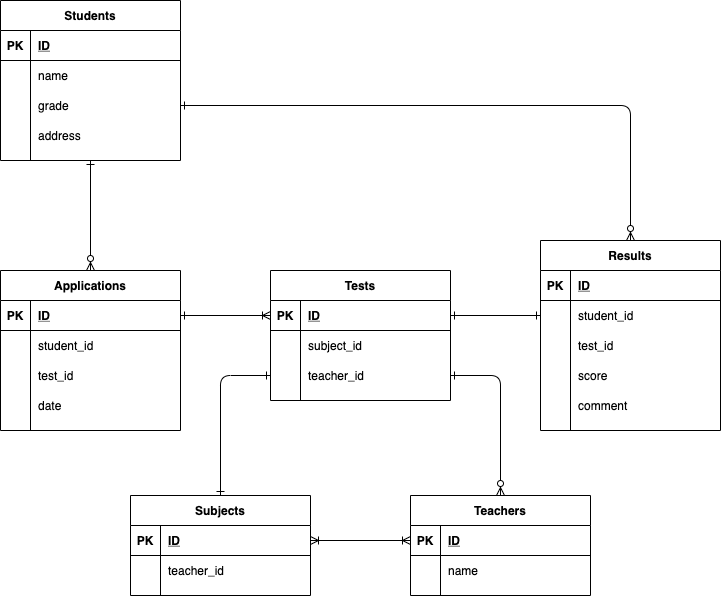

The diagram above was exported from draw.io. Its source (the exported page's mxGraphModel, read from the mxfile embedded in the PNG):
<mxGraphModel dx="643" dy="585" grid="1" gridSize="10" guides="1" tooltips="1" connect="1" arrows="1" fold="1" page="1" pageScale="1" pageWidth="827" pageHeight="1169" math="0" shadow="0">
  <root>
    <mxCell id="0" />
    <mxCell id="1" parent="0" />
    <mxCell id="2" value="Students" style="shape=table;startSize=30;container=1;collapsible=1;childLayout=tableLayout;fixedRows=1;rowLines=0;fontStyle=1;align=center;resizeLast=1;" parent="1" vertex="1">
      <mxGeometry x="40" y="40" width="180" height="160" as="geometry" />
    </mxCell>
    <mxCell id="3" value="" style="shape=partialRectangle;collapsible=0;dropTarget=0;pointerEvents=0;fillColor=none;top=0;left=0;bottom=1;right=0;points=[[0,0.5],[1,0.5]];portConstraint=eastwest;" parent="2" vertex="1">
      <mxGeometry y="30" width="180" height="30" as="geometry" />
    </mxCell>
    <mxCell id="4" value="PK" style="shape=partialRectangle;connectable=0;fillColor=none;top=0;left=0;bottom=0;right=0;fontStyle=1;overflow=hidden;" parent="3" vertex="1">
      <mxGeometry width="30" height="30" as="geometry" />
    </mxCell>
    <mxCell id="5" value="ID" style="shape=partialRectangle;connectable=0;fillColor=none;top=0;left=0;bottom=0;right=0;align=left;spacingLeft=6;fontStyle=5;overflow=hidden;" parent="3" vertex="1">
      <mxGeometry x="30" width="150" height="30" as="geometry" />
    </mxCell>
    <mxCell id="6" value="" style="shape=partialRectangle;collapsible=0;dropTarget=0;pointerEvents=0;fillColor=none;top=0;left=0;bottom=0;right=0;points=[[0,0.5],[1,0.5]];portConstraint=eastwest;" parent="2" vertex="1">
      <mxGeometry y="60" width="180" height="30" as="geometry" />
    </mxCell>
    <mxCell id="7" value="" style="shape=partialRectangle;connectable=0;fillColor=none;top=0;left=0;bottom=0;right=0;editable=1;overflow=hidden;" parent="6" vertex="1">
      <mxGeometry width="30" height="30" as="geometry" />
    </mxCell>
    <mxCell id="8" value="name" style="shape=partialRectangle;connectable=0;fillColor=none;top=0;left=0;bottom=0;right=0;align=left;spacingLeft=6;overflow=hidden;" parent="6" vertex="1">
      <mxGeometry x="30" width="150" height="30" as="geometry" />
    </mxCell>
    <mxCell id="9" value="" style="shape=partialRectangle;collapsible=0;dropTarget=0;pointerEvents=0;fillColor=none;top=0;left=0;bottom=0;right=0;points=[[0,0.5],[1,0.5]];portConstraint=eastwest;" parent="2" vertex="1">
      <mxGeometry y="90" width="180" height="30" as="geometry" />
    </mxCell>
    <mxCell id="10" value="" style="shape=partialRectangle;connectable=0;fillColor=none;top=0;left=0;bottom=0;right=0;editable=1;overflow=hidden;" parent="9" vertex="1">
      <mxGeometry width="30" height="30" as="geometry" />
    </mxCell>
    <mxCell id="11" value="grade" style="shape=partialRectangle;connectable=0;fillColor=none;top=0;left=0;bottom=0;right=0;align=left;spacingLeft=6;overflow=hidden;" parent="9" vertex="1">
      <mxGeometry x="30" width="150" height="30" as="geometry" />
    </mxCell>
    <mxCell id="12" value="" style="shape=partialRectangle;collapsible=0;dropTarget=0;pointerEvents=0;fillColor=none;top=0;left=0;bottom=0;right=0;points=[[0,0.5],[1,0.5]];portConstraint=eastwest;" parent="2" vertex="1">
      <mxGeometry y="120" width="180" height="30" as="geometry" />
    </mxCell>
    <mxCell id="13" value="" style="shape=partialRectangle;connectable=0;fillColor=none;top=0;left=0;bottom=0;right=0;editable=1;overflow=hidden;" parent="12" vertex="1">
      <mxGeometry width="30" height="30" as="geometry" />
    </mxCell>
    <mxCell id="14" value="address" style="shape=partialRectangle;connectable=0;fillColor=none;top=0;left=0;bottom=0;right=0;align=left;spacingLeft=6;overflow=hidden;" parent="12" vertex="1">
      <mxGeometry x="30" width="150" height="30" as="geometry" />
    </mxCell>
    <mxCell id="15" value="Subjects" style="shape=table;startSize=30;container=1;collapsible=1;childLayout=tableLayout;fixedRows=1;rowLines=0;fontStyle=1;align=center;resizeLast=1;" parent="1" vertex="1">
      <mxGeometry x="170" y="535" width="180" height="100" as="geometry" />
    </mxCell>
    <mxCell id="16" value="" style="shape=partialRectangle;collapsible=0;dropTarget=0;pointerEvents=0;fillColor=none;top=0;left=0;bottom=1;right=0;points=[[0,0.5],[1,0.5]];portConstraint=eastwest;" parent="15" vertex="1">
      <mxGeometry y="30" width="180" height="30" as="geometry" />
    </mxCell>
    <mxCell id="17" value="PK" style="shape=partialRectangle;connectable=0;fillColor=none;top=0;left=0;bottom=0;right=0;fontStyle=1;overflow=hidden;" parent="16" vertex="1">
      <mxGeometry width="30" height="30" as="geometry" />
    </mxCell>
    <mxCell id="18" value="ID" style="shape=partialRectangle;connectable=0;fillColor=none;top=0;left=0;bottom=0;right=0;align=left;spacingLeft=6;fontStyle=5;overflow=hidden;" parent="16" vertex="1">
      <mxGeometry x="30" width="150" height="30" as="geometry" />
    </mxCell>
    <mxCell id="19" value="" style="shape=partialRectangle;collapsible=0;dropTarget=0;pointerEvents=0;fillColor=none;top=0;left=0;bottom=0;right=0;points=[[0,0.5],[1,0.5]];portConstraint=eastwest;" parent="15" vertex="1">
      <mxGeometry y="60" width="180" height="30" as="geometry" />
    </mxCell>
    <mxCell id="20" value="" style="shape=partialRectangle;connectable=0;fillColor=none;top=0;left=0;bottom=0;right=0;editable=1;overflow=hidden;" parent="19" vertex="1">
      <mxGeometry width="30" height="30" as="geometry" />
    </mxCell>
    <mxCell id="21" value="teacher_id" style="shape=partialRectangle;connectable=0;fillColor=none;top=0;left=0;bottom=0;right=0;align=left;spacingLeft=6;overflow=hidden;" parent="19" vertex="1">
      <mxGeometry x="30" width="150" height="30" as="geometry" />
    </mxCell>
    <mxCell id="22" value="Results" style="shape=table;startSize=30;container=1;collapsible=1;childLayout=tableLayout;fixedRows=1;rowLines=0;fontStyle=1;align=center;resizeLast=1;" parent="1" vertex="1">
      <mxGeometry x="580" y="280" width="180" height="190" as="geometry" />
    </mxCell>
    <mxCell id="23" value="" style="shape=partialRectangle;collapsible=0;dropTarget=0;pointerEvents=0;fillColor=none;top=0;left=0;bottom=1;right=0;points=[[0,0.5],[1,0.5]];portConstraint=eastwest;" parent="22" vertex="1">
      <mxGeometry y="30" width="180" height="30" as="geometry" />
    </mxCell>
    <mxCell id="24" value="PK" style="shape=partialRectangle;connectable=0;fillColor=none;top=0;left=0;bottom=0;right=0;fontStyle=1;overflow=hidden;" parent="23" vertex="1">
      <mxGeometry width="30" height="30" as="geometry" />
    </mxCell>
    <mxCell id="25" value="ID" style="shape=partialRectangle;connectable=0;fillColor=none;top=0;left=0;bottom=0;right=0;align=left;spacingLeft=6;fontStyle=5;overflow=hidden;" parent="23" vertex="1">
      <mxGeometry x="30" width="150" height="30" as="geometry" />
    </mxCell>
    <mxCell id="26" value="" style="shape=partialRectangle;collapsible=0;dropTarget=0;pointerEvents=0;fillColor=none;top=0;left=0;bottom=0;right=0;points=[[0,0.5],[1,0.5]];portConstraint=eastwest;" parent="22" vertex="1">
      <mxGeometry y="60" width="180" height="30" as="geometry" />
    </mxCell>
    <mxCell id="27" value="" style="shape=partialRectangle;connectable=0;fillColor=none;top=0;left=0;bottom=0;right=0;editable=1;overflow=hidden;" parent="26" vertex="1">
      <mxGeometry width="30" height="30" as="geometry" />
    </mxCell>
    <mxCell id="28" value="student_id" style="shape=partialRectangle;connectable=0;fillColor=none;top=0;left=0;bottom=0;right=0;align=left;spacingLeft=6;overflow=hidden;" parent="26" vertex="1">
      <mxGeometry x="30" width="150" height="30" as="geometry" />
    </mxCell>
    <mxCell id="29" value="" style="shape=partialRectangle;collapsible=0;dropTarget=0;pointerEvents=0;fillColor=none;top=0;left=0;bottom=0;right=0;points=[[0,0.5],[1,0.5]];portConstraint=eastwest;" parent="22" vertex="1">
      <mxGeometry y="90" width="180" height="30" as="geometry" />
    </mxCell>
    <mxCell id="30" value="" style="shape=partialRectangle;connectable=0;fillColor=none;top=0;left=0;bottom=0;right=0;editable=1;overflow=hidden;" parent="29" vertex="1">
      <mxGeometry width="30" height="30" as="geometry" />
    </mxCell>
    <mxCell id="31" value="test_id" style="shape=partialRectangle;connectable=0;fillColor=none;top=0;left=0;bottom=0;right=0;align=left;spacingLeft=6;overflow=hidden;" parent="29" vertex="1">
      <mxGeometry x="30" width="150" height="30" as="geometry" />
    </mxCell>
    <mxCell id="32" value="" style="shape=partialRectangle;collapsible=0;dropTarget=0;pointerEvents=0;fillColor=none;top=0;left=0;bottom=0;right=0;points=[[0,0.5],[1,0.5]];portConstraint=eastwest;" parent="22" vertex="1">
      <mxGeometry y="120" width="180" height="30" as="geometry" />
    </mxCell>
    <mxCell id="33" value="" style="shape=partialRectangle;connectable=0;fillColor=none;top=0;left=0;bottom=0;right=0;editable=1;overflow=hidden;" parent="32" vertex="1">
      <mxGeometry width="30" height="30" as="geometry" />
    </mxCell>
    <mxCell id="34" value="score" style="shape=partialRectangle;connectable=0;fillColor=none;top=0;left=0;bottom=0;right=0;align=left;spacingLeft=6;overflow=hidden;" parent="32" vertex="1">
      <mxGeometry x="30" width="150" height="30" as="geometry" />
    </mxCell>
    <mxCell id="35" value="" style="shape=partialRectangle;collapsible=0;dropTarget=0;pointerEvents=0;fillColor=none;top=0;left=0;bottom=0;right=0;points=[[0,0.5],[1,0.5]];portConstraint=eastwest;" parent="22" vertex="1">
      <mxGeometry y="150" width="180" height="30" as="geometry" />
    </mxCell>
    <mxCell id="36" value="" style="shape=partialRectangle;connectable=0;fillColor=none;top=0;left=0;bottom=0;right=0;editable=1;overflow=hidden;" parent="35" vertex="1">
      <mxGeometry width="30" height="30" as="geometry" />
    </mxCell>
    <mxCell id="37" value="comment" style="shape=partialRectangle;connectable=0;fillColor=none;top=0;left=0;bottom=0;right=0;align=left;spacingLeft=6;overflow=hidden;" parent="35" vertex="1">
      <mxGeometry x="30" width="150" height="30" as="geometry" />
    </mxCell>
    <mxCell id="38" value="Teachers" style="shape=table;startSize=30;container=1;collapsible=1;childLayout=tableLayout;fixedRows=1;rowLines=0;fontStyle=1;align=center;resizeLast=1;" parent="1" vertex="1">
      <mxGeometry x="450" y="535" width="180" height="100" as="geometry" />
    </mxCell>
    <mxCell id="39" value="" style="shape=partialRectangle;collapsible=0;dropTarget=0;pointerEvents=0;fillColor=none;top=0;left=0;bottom=1;right=0;points=[[0,0.5],[1,0.5]];portConstraint=eastwest;" parent="38" vertex="1">
      <mxGeometry y="30" width="180" height="30" as="geometry" />
    </mxCell>
    <mxCell id="40" value="PK" style="shape=partialRectangle;connectable=0;fillColor=none;top=0;left=0;bottom=0;right=0;fontStyle=1;overflow=hidden;" parent="39" vertex="1">
      <mxGeometry width="30" height="30" as="geometry" />
    </mxCell>
    <mxCell id="41" value="ID" style="shape=partialRectangle;connectable=0;fillColor=none;top=0;left=0;bottom=0;right=0;align=left;spacingLeft=6;fontStyle=5;overflow=hidden;" parent="39" vertex="1">
      <mxGeometry x="30" width="150" height="30" as="geometry" />
    </mxCell>
    <mxCell id="42" value="" style="shape=partialRectangle;collapsible=0;dropTarget=0;pointerEvents=0;fillColor=none;top=0;left=0;bottom=0;right=0;points=[[0,0.5],[1,0.5]];portConstraint=eastwest;" parent="38" vertex="1">
      <mxGeometry y="60" width="180" height="30" as="geometry" />
    </mxCell>
    <mxCell id="43" value="" style="shape=partialRectangle;connectable=0;fillColor=none;top=0;left=0;bottom=0;right=0;editable=1;overflow=hidden;" parent="42" vertex="1">
      <mxGeometry width="30" height="30" as="geometry" />
    </mxCell>
    <mxCell id="44" value="name" style="shape=partialRectangle;connectable=0;fillColor=none;top=0;left=0;bottom=0;right=0;align=left;spacingLeft=6;overflow=hidden;" parent="42" vertex="1">
      <mxGeometry x="30" width="150" height="30" as="geometry" />
    </mxCell>
    <mxCell id="45" value="Tests" style="shape=table;startSize=30;container=1;collapsible=1;childLayout=tableLayout;fixedRows=1;rowLines=0;fontStyle=1;align=center;resizeLast=1;" parent="1" vertex="1">
      <mxGeometry x="310" y="310" width="180" height="130" as="geometry" />
    </mxCell>
    <mxCell id="46" value="" style="shape=partialRectangle;collapsible=0;dropTarget=0;pointerEvents=0;fillColor=none;top=0;left=0;bottom=1;right=0;points=[[0,0.5],[1,0.5]];portConstraint=eastwest;" parent="45" vertex="1">
      <mxGeometry y="30" width="180" height="30" as="geometry" />
    </mxCell>
    <mxCell id="47" value="PK" style="shape=partialRectangle;connectable=0;fillColor=none;top=0;left=0;bottom=0;right=0;fontStyle=1;overflow=hidden;" parent="46" vertex="1">
      <mxGeometry width="30" height="30" as="geometry" />
    </mxCell>
    <mxCell id="48" value="ID" style="shape=partialRectangle;connectable=0;fillColor=none;top=0;left=0;bottom=0;right=0;align=left;spacingLeft=6;fontStyle=5;overflow=hidden;" parent="46" vertex="1">
      <mxGeometry x="30" width="150" height="30" as="geometry" />
    </mxCell>
    <mxCell id="49" value="" style="shape=partialRectangle;collapsible=0;dropTarget=0;pointerEvents=0;fillColor=none;top=0;left=0;bottom=0;right=0;points=[[0,0.5],[1,0.5]];portConstraint=eastwest;" parent="45" vertex="1">
      <mxGeometry y="60" width="180" height="30" as="geometry" />
    </mxCell>
    <mxCell id="50" value="" style="shape=partialRectangle;connectable=0;fillColor=none;top=0;left=0;bottom=0;right=0;editable=1;overflow=hidden;" parent="49" vertex="1">
      <mxGeometry width="30" height="30" as="geometry" />
    </mxCell>
    <mxCell id="51" value="subject_id" style="shape=partialRectangle;connectable=0;fillColor=none;top=0;left=0;bottom=0;right=0;align=left;spacingLeft=6;overflow=hidden;" parent="49" vertex="1">
      <mxGeometry x="30" width="150" height="30" as="geometry" />
    </mxCell>
    <mxCell id="52" value="" style="shape=partialRectangle;collapsible=0;dropTarget=0;pointerEvents=0;fillColor=none;top=0;left=0;bottom=0;right=0;points=[[0,0.5],[1,0.5]];portConstraint=eastwest;" parent="45" vertex="1">
      <mxGeometry y="90" width="180" height="30" as="geometry" />
    </mxCell>
    <mxCell id="53" value="" style="shape=partialRectangle;connectable=0;fillColor=none;top=0;left=0;bottom=0;right=0;editable=1;overflow=hidden;" parent="52" vertex="1">
      <mxGeometry width="30" height="30" as="geometry" />
    </mxCell>
    <mxCell id="54" value="teacher_id" style="shape=partialRectangle;connectable=0;fillColor=none;top=0;left=0;bottom=0;right=0;align=left;spacingLeft=6;overflow=hidden;" parent="52" vertex="1">
      <mxGeometry x="30" width="150" height="30" as="geometry" />
    </mxCell>
    <mxCell id="55" value="Applications" style="shape=table;startSize=30;container=1;collapsible=1;childLayout=tableLayout;fixedRows=1;rowLines=0;fontStyle=1;align=center;resizeLast=1;" parent="1" vertex="1">
      <mxGeometry x="40" y="310" width="180" height="160" as="geometry" />
    </mxCell>
    <mxCell id="56" value="" style="shape=partialRectangle;collapsible=0;dropTarget=0;pointerEvents=0;fillColor=none;top=0;left=0;bottom=1;right=0;points=[[0,0.5],[1,0.5]];portConstraint=eastwest;" parent="55" vertex="1">
      <mxGeometry y="30" width="180" height="30" as="geometry" />
    </mxCell>
    <mxCell id="57" value="PK" style="shape=partialRectangle;connectable=0;fillColor=none;top=0;left=0;bottom=0;right=0;fontStyle=1;overflow=hidden;" parent="56" vertex="1">
      <mxGeometry width="30" height="30" as="geometry" />
    </mxCell>
    <mxCell id="58" value="ID" style="shape=partialRectangle;connectable=0;fillColor=none;top=0;left=0;bottom=0;right=0;align=left;spacingLeft=6;fontStyle=5;overflow=hidden;" parent="56" vertex="1">
      <mxGeometry x="30" width="150" height="30" as="geometry" />
    </mxCell>
    <mxCell id="76" value="" style="shape=partialRectangle;collapsible=0;dropTarget=0;pointerEvents=0;fillColor=none;top=0;left=0;bottom=0;right=0;points=[[0,0.5],[1,0.5]];portConstraint=eastwest;" vertex="1" parent="55">
      <mxGeometry y="60" width="180" height="30" as="geometry" />
    </mxCell>
    <mxCell id="77" value="" style="shape=partialRectangle;connectable=0;fillColor=none;top=0;left=0;bottom=0;right=0;editable=1;overflow=hidden;" vertex="1" parent="76">
      <mxGeometry width="30" height="30" as="geometry" />
    </mxCell>
    <mxCell id="78" value="student_id" style="shape=partialRectangle;connectable=0;fillColor=none;top=0;left=0;bottom=0;right=0;align=left;spacingLeft=6;overflow=hidden;" vertex="1" parent="76">
      <mxGeometry x="30" width="150" height="30" as="geometry" />
    </mxCell>
    <mxCell id="62" value="" style="shape=partialRectangle;collapsible=0;dropTarget=0;pointerEvents=0;fillColor=none;top=0;left=0;bottom=0;right=0;points=[[0,0.5],[1,0.5]];portConstraint=eastwest;" parent="55" vertex="1">
      <mxGeometry y="90" width="180" height="30" as="geometry" />
    </mxCell>
    <mxCell id="63" value="" style="shape=partialRectangle;connectable=0;fillColor=none;top=0;left=0;bottom=0;right=0;editable=1;overflow=hidden;" parent="62" vertex="1">
      <mxGeometry width="30" height="30" as="geometry" />
    </mxCell>
    <mxCell id="64" value="test_id" style="shape=partialRectangle;connectable=0;fillColor=none;top=0;left=0;bottom=0;right=0;align=left;spacingLeft=6;overflow=hidden;" parent="62" vertex="1">
      <mxGeometry x="30" width="150" height="30" as="geometry" />
    </mxCell>
    <mxCell id="65" value="" style="shape=partialRectangle;collapsible=0;dropTarget=0;pointerEvents=0;fillColor=none;top=0;left=0;bottom=0;right=0;points=[[0,0.5],[1,0.5]];portConstraint=eastwest;" parent="55" vertex="1">
      <mxGeometry y="120" width="180" height="30" as="geometry" />
    </mxCell>
    <mxCell id="66" value="" style="shape=partialRectangle;connectable=0;fillColor=none;top=0;left=0;bottom=0;right=0;editable=1;overflow=hidden;" parent="65" vertex="1">
      <mxGeometry width="30" height="30" as="geometry" />
    </mxCell>
    <mxCell id="67" value="date" style="shape=partialRectangle;connectable=0;fillColor=none;top=0;left=0;bottom=0;right=0;align=left;spacingLeft=6;overflow=hidden;" parent="65" vertex="1">
      <mxGeometry x="30" width="150" height="30" as="geometry" />
    </mxCell>
    <mxCell id="68" value="" style="fontSize=12;html=1;endArrow=ERone;endFill=0;entryX=0.5;entryY=1;entryDx=0;entryDy=0;exitX=0.5;exitY=0;exitDx=0;exitDy=0;startArrow=ERzeroToMany;startFill=1;" parent="1" source="55" target="2" edge="1">
      <mxGeometry width="100" height="100" relative="1" as="geometry">
        <mxPoint x="240" y="290" as="sourcePoint" />
        <mxPoint x="340" y="190" as="targetPoint" />
      </mxGeometry>
    </mxCell>
    <mxCell id="69" value="" style="fontSize=12;html=1;endArrow=ERone;endFill=0;exitX=0;exitY=0.5;exitDx=0;exitDy=0;startArrow=ERoneToMany;startFill=0;entryX=1;entryY=0.5;entryDx=0;entryDy=0;" parent="1" source="46" target="56" edge="1">
      <mxGeometry width="100" height="100" relative="1" as="geometry">
        <mxPoint x="140" y="320" as="sourcePoint" />
        <mxPoint x="140" y="210" as="targetPoint" />
      </mxGeometry>
    </mxCell>
    <mxCell id="70" value="" style="fontSize=12;html=1;endArrow=ERone;endFill=0;exitX=0;exitY=0.5;exitDx=0;exitDy=0;startArrow=ERone;startFill=0;entryX=1;entryY=0.5;entryDx=0;entryDy=0;" parent="1" source="26" target="46" edge="1">
      <mxGeometry width="100" height="100" relative="1" as="geometry">
        <mxPoint x="320" y="395" as="sourcePoint" />
        <mxPoint x="230" y="395" as="targetPoint" />
      </mxGeometry>
    </mxCell>
    <mxCell id="71" value="" style="fontSize=12;html=1;endArrow=ERone;endFill=0;exitX=0.5;exitY=0;exitDx=0;exitDy=0;startArrow=ERzeroToMany;startFill=1;entryX=1;entryY=0.5;entryDx=0;entryDy=0;edgeStyle=orthogonalEdgeStyle;" parent="1" source="22" target="9" edge="1">
      <mxGeometry width="100" height="100" relative="1" as="geometry">
        <mxPoint x="540" y="240" as="sourcePoint" />
        <mxPoint x="450" y="240" as="targetPoint" />
      </mxGeometry>
    </mxCell>
    <mxCell id="73" value="" style="fontSize=12;html=1;endArrow=ERone;endFill=0;exitX=0.5;exitY=0;exitDx=0;exitDy=0;startArrow=ERzeroToMany;startFill=1;entryX=1;entryY=0.5;entryDx=0;entryDy=0;edgeStyle=orthogonalEdgeStyle;" parent="1" source="38" target="52" edge="1">
      <mxGeometry width="100" height="100" relative="1" as="geometry">
        <mxPoint x="320" y="395" as="sourcePoint" />
        <mxPoint x="475" y="440" as="targetPoint" />
      </mxGeometry>
    </mxCell>
    <mxCell id="74" value="" style="fontSize=12;html=1;endArrow=ERone;endFill=0;startArrow=ERone;startFill=0;edgeStyle=orthogonalEdgeStyle;entryX=0;entryY=0.5;entryDx=0;entryDy=0;" parent="1" source="15" target="52" edge="1">
      <mxGeometry width="100" height="100" relative="1" as="geometry">
        <mxPoint x="560" y="545" as="sourcePoint" />
        <mxPoint x="360" y="470" as="targetPoint" />
      </mxGeometry>
    </mxCell>
    <mxCell id="75" value="" style="fontSize=12;html=1;endArrow=ERoneToMany;endFill=0;exitX=0;exitY=0.5;exitDx=0;exitDy=0;startArrow=ERoneToMany;startFill=0;entryX=1;entryY=0.5;entryDx=0;entryDy=0;" parent="1" source="39" target="16" edge="1">
      <mxGeometry width="100" height="100" relative="1" as="geometry">
        <mxPoint x="320" y="365" as="sourcePoint" />
        <mxPoint x="349" y="588" as="targetPoint" />
      </mxGeometry>
    </mxCell>
  </root>
</mxGraphModel>